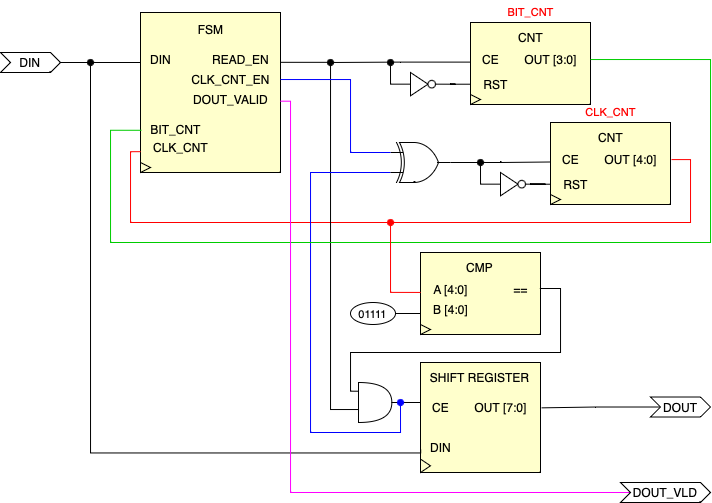

The diagram above was exported from draw.io. Its source (the exported page's mxGraphModel, read from the mxfile embedded in the PNG):
<mxGraphModel dx="545" dy="386" grid="1" gridSize="10" guides="1" tooltips="1" connect="1" arrows="1" fold="1" page="1" pageScale="1" pageWidth="827" pageHeight="1169" math="0" shadow="0">
  <root>
    <mxCell id="0" />
    <mxCell id="1" parent="0" />
    <mxCell id="1FKGHby47MiAxsP9Uc5e-16" value="" style="group" parent="1" vertex="1" connectable="0">
      <mxGeometry x="140" y="40" width="500" height="462" as="geometry" />
    </mxCell>
    <mxCell id="1FKGHby47MiAxsP9Uc5e-12" value="" style="group" parent="1FKGHby47MiAxsP9Uc5e-16" vertex="1" connectable="0">
      <mxGeometry x="30" width="155" height="150" as="geometry" />
    </mxCell>
    <mxCell id="1FKGHby47MiAxsP9Uc5e-1" value="" style="rounded=0;whiteSpace=wrap;html=1;fillColor=#FFFFCC;" parent="1FKGHby47MiAxsP9Uc5e-12" vertex="1">
      <mxGeometry x="10" y="-10" width="140" height="160" as="geometry" />
    </mxCell>
    <mxCell id="1FKGHby47MiAxsP9Uc5e-2" value="FSM" style="text;html=1;align=center;verticalAlign=middle;resizable=0;points=[];autosize=1;strokeColor=none;fillColor=none;" parent="1FKGHby47MiAxsP9Uc5e-12" vertex="1">
      <mxGeometry x="55" y="-8" width="50" height="30" as="geometry" />
    </mxCell>
    <mxCell id="1FKGHby47MiAxsP9Uc5e-3" value="DIN" style="text;html=1;align=center;verticalAlign=middle;resizable=0;points=[];autosize=1;strokeColor=none;fillColor=none;" parent="1FKGHby47MiAxsP9Uc5e-12" vertex="1">
      <mxGeometry x="10" y="22" width="40" height="30" as="geometry" />
    </mxCell>
    <mxCell id="1FKGHby47MiAxsP9Uc5e-6" value="READ_EN" style="text;html=1;align=center;verticalAlign=middle;resizable=0;points=[];autosize=1;strokeColor=none;fillColor=none;" parent="1FKGHby47MiAxsP9Uc5e-12" vertex="1">
      <mxGeometry x="70" y="22" width="80" height="30" as="geometry" />
    </mxCell>
    <mxCell id="1FKGHby47MiAxsP9Uc5e-7" value="CLK_CNT_EN" style="text;html=1;align=center;verticalAlign=middle;resizable=0;points=[];autosize=1;strokeColor=none;fillColor=none;" parent="1FKGHby47MiAxsP9Uc5e-12" vertex="1">
      <mxGeometry x="50" y="42" width="100" height="30" as="geometry" />
    </mxCell>
    <mxCell id="1FKGHby47MiAxsP9Uc5e-8" value="DOUT_VALID" style="text;html=1;align=center;verticalAlign=middle;resizable=0;points=[];autosize=1;strokeColor=none;fillColor=none;" parent="1FKGHby47MiAxsP9Uc5e-12" vertex="1">
      <mxGeometry x="50" y="62" width="100" height="30" as="geometry" />
    </mxCell>
    <mxCell id="1FKGHby47MiAxsP9Uc5e-85" style="edgeStyle=orthogonalEdgeStyle;rounded=0;orthogonalLoop=1;jettySize=auto;html=1;endArrow=oval;endFill=1;exitX=0.003;exitY=0.639;exitDx=0;exitDy=0;exitPerimeter=0;strokeColor=#FF0000;" parent="1FKGHby47MiAxsP9Uc5e-12" source="1FKGHby47MiAxsP9Uc5e-10" edge="1">
      <mxGeometry relative="1" as="geometry">
        <mxPoint x="260" y="200" as="targetPoint" />
        <Array as="points">
          <mxPoint y="129" />
          <mxPoint y="200" />
          <mxPoint x="260" y="200" />
        </Array>
      </mxGeometry>
    </mxCell>
    <mxCell id="1FKGHby47MiAxsP9Uc5e-9" value="BIT_CNT" style="text;html=1;align=center;verticalAlign=middle;resizable=0;points=[];autosize=1;strokeColor=none;fillColor=none;" parent="1FKGHby47MiAxsP9Uc5e-12" vertex="1">
      <mxGeometry x="10" y="92" width="70" height="30" as="geometry" />
    </mxCell>
    <mxCell id="1FKGHby47MiAxsP9Uc5e-10" value="CLK_CNT" style="text;html=1;align=center;verticalAlign=middle;resizable=0;points=[];autosize=1;strokeColor=none;fillColor=none;" parent="1FKGHby47MiAxsP9Uc5e-12" vertex="1">
      <mxGeometry x="10" y="110" width="80" height="30" as="geometry" />
    </mxCell>
    <mxCell id="1FKGHby47MiAxsP9Uc5e-15" value="" style="triangle;whiteSpace=wrap;html=1;fillColor=none;" parent="1FKGHby47MiAxsP9Uc5e-12" vertex="1">
      <mxGeometry x="10" y="140" width="10" height="10" as="geometry" />
    </mxCell>
    <mxCell id="1FKGHby47MiAxsP9Uc5e-13" value="" style="endArrow=none;html=1;rounded=0;strokeWidth=1;" parent="1FKGHby47MiAxsP9Uc5e-16" edge="1">
      <mxGeometry width="50" height="50" relative="1" as="geometry">
        <mxPoint x="-40" y="40" as="sourcePoint" />
        <mxPoint x="40" y="40" as="targetPoint" />
      </mxGeometry>
    </mxCell>
    <mxCell id="1FKGHby47MiAxsP9Uc5e-65" value="" style="group" parent="1FKGHby47MiAxsP9Uc5e-16" vertex="1" connectable="0">
      <mxGeometry x="240" y="340" width="210" height="110" as="geometry" />
    </mxCell>
    <mxCell id="Cq8n0TCiu43TakanwMMQ-37" style="edgeStyle=orthogonalEdgeStyle;rounded=0;orthogonalLoop=1;jettySize=auto;html=1;exitX=1;exitY=0.5;exitDx=0;exitDy=0;exitPerimeter=0;endArrow=none;endFill=0;" edge="1" parent="1FKGHby47MiAxsP9Uc5e-65" source="1FKGHby47MiAxsP9Uc5e-32">
      <mxGeometry relative="1" as="geometry">
        <mxPoint x="80" y="37.93548387096769" as="targetPoint" />
      </mxGeometry>
    </mxCell>
    <mxCell id="1FKGHby47MiAxsP9Uc5e-32" value="" style="shape=or;whiteSpace=wrap;html=1;align=center;" parent="1FKGHby47MiAxsP9Uc5e-65" vertex="1">
      <mxGeometry x="18" y="20" width="33.33" height="40" as="geometry" />
    </mxCell>
    <mxCell id="1FKGHby47MiAxsP9Uc5e-48" value="" style="group" parent="1FKGHby47MiAxsP9Uc5e-65" vertex="1" connectable="0">
      <mxGeometry x="70" width="140" height="110" as="geometry" />
    </mxCell>
    <mxCell id="1FKGHby47MiAxsP9Uc5e-41" value="" style="rounded=0;whiteSpace=wrap;html=1;fillColor=#FFFFCC;container=0;" parent="1FKGHby47MiAxsP9Uc5e-48" vertex="1">
      <mxGeometry x="10" width="120" height="110" as="geometry" />
    </mxCell>
    <mxCell id="1FKGHby47MiAxsP9Uc5e-42" value="SHIFT REGISTER" style="text;html=1;align=center;verticalAlign=middle;resizable=0;points=[];autosize=1;strokeColor=none;fillColor=none;container=0;" parent="1FKGHby47MiAxsP9Uc5e-48" vertex="1">
      <mxGeometry x="9" width="120" height="30" as="geometry" />
    </mxCell>
    <mxCell id="1FKGHby47MiAxsP9Uc5e-43" value="" style="triangle;whiteSpace=wrap;html=1;fillColor=none;container=0;" parent="1FKGHby47MiAxsP9Uc5e-48" vertex="1">
      <mxGeometry x="10" y="96.58536585365856" width="10" height="13.414634146341465" as="geometry" />
    </mxCell>
    <mxCell id="1FKGHby47MiAxsP9Uc5e-63" style="edgeStyle=orthogonalEdgeStyle;rounded=0;orthogonalLoop=1;jettySize=auto;html=1;strokeWidth=1;endArrow=oval;endFill=1;exitX=0.005;exitY=0.561;exitDx=0;exitDy=0;exitPerimeter=0;" parent="1FKGHby47MiAxsP9Uc5e-48" source="1FKGHby47MiAxsP9Uc5e-44" edge="1">
      <mxGeometry relative="1" as="geometry">
        <mxPoint x="-320" y="-300" as="targetPoint" />
        <Array as="points">
          <mxPoint x="-320" y="90.44444444444446" />
        </Array>
      </mxGeometry>
    </mxCell>
    <mxCell id="1FKGHby47MiAxsP9Uc5e-45" value="CE" style="text;html=1;align=center;verticalAlign=middle;resizable=0;points=[];autosize=1;strokeColor=none;fillColor=none;container=0;" parent="1FKGHby47MiAxsP9Uc5e-48" vertex="1">
      <mxGeometry x="10" y="29.512195121951223" width="40" height="30" as="geometry" />
    </mxCell>
    <mxCell id="1FKGHby47MiAxsP9Uc5e-46" value="OUT [7:0]" style="text;html=1;align=center;verticalAlign=middle;resizable=0;points=[];autosize=1;strokeColor=none;fillColor=none;container=0;" parent="1FKGHby47MiAxsP9Uc5e-48" vertex="1">
      <mxGeometry x="50" y="29.512195121951223" width="80" height="30" as="geometry" />
    </mxCell>
    <mxCell id="1FKGHby47MiAxsP9Uc5e-44" value="DIN" style="text;html=1;align=center;verticalAlign=middle;resizable=0;points=[];autosize=1;strokeColor=none;fillColor=none;container=0;" parent="1FKGHby47MiAxsP9Uc5e-48" vertex="1">
      <mxGeometry x="10" y="69.99609756097561" width="40" height="30" as="geometry" />
    </mxCell>
    <mxCell id="1FKGHby47MiAxsP9Uc5e-62" style="edgeStyle=orthogonalEdgeStyle;rounded=0;orthogonalLoop=1;jettySize=auto;html=1;endArrow=none;endFill=0;strokeWidth=1;exitX=1.006;exitY=0.594;exitDx=0;exitDy=0;exitPerimeter=0;entryX=0;entryY=0.75;entryDx=0;entryDy=0;entryPerimeter=0;" parent="1FKGHby47MiAxsP9Uc5e-16" source="1FKGHby47MiAxsP9Uc5e-6" target="1FKGHby47MiAxsP9Uc5e-32" edge="1">
      <mxGeometry relative="1" as="geometry">
        <mxPoint x="230" y="427" as="targetPoint" />
        <Array as="points">
          <mxPoint x="230" y="40" />
          <mxPoint x="230" y="387" />
        </Array>
      </mxGeometry>
    </mxCell>
    <mxCell id="Cq8n0TCiu43TakanwMMQ-15" style="edgeStyle=orthogonalEdgeStyle;rounded=0;orthogonalLoop=1;jettySize=auto;html=1;exitX=0;exitY=0.75;exitDx=0;exitDy=0;exitPerimeter=0;endArrow=oval;endFill=1;shadow=0;strokeColor=#0000FF;" edge="1" parent="1FKGHby47MiAxsP9Uc5e-16" source="Cq8n0TCiu43TakanwMMQ-10">
      <mxGeometry relative="1" as="geometry">
        <mxPoint x="300" y="380" as="targetPoint" />
        <Array as="points">
          <mxPoint x="210" y="150" />
          <mxPoint x="210" y="410" />
          <mxPoint x="300" y="410" />
        </Array>
      </mxGeometry>
    </mxCell>
    <mxCell id="Cq8n0TCiu43TakanwMMQ-10" value="" style="verticalLabelPosition=bottom;shadow=0;dashed=0;align=center;html=1;verticalAlign=top;shape=mxgraph.electrical.logic_gates.logic_gate;operation=xor;" vertex="1" parent="1FKGHby47MiAxsP9Uc5e-16">
      <mxGeometry x="290" y="120" width="60" height="40" as="geometry" />
    </mxCell>
    <mxCell id="Cq8n0TCiu43TakanwMMQ-14" style="edgeStyle=orthogonalEdgeStyle;rounded=0;orthogonalLoop=1;jettySize=auto;html=1;entryX=0;entryY=0.25;entryDx=0;entryDy=0;entryPerimeter=0;endArrow=none;endFill=0;strokeColor=#0000FF;" edge="1" parent="1FKGHby47MiAxsP9Uc5e-16" source="1FKGHby47MiAxsP9Uc5e-7" target="Cq8n0TCiu43TakanwMMQ-10">
      <mxGeometry relative="1" as="geometry">
        <Array as="points">
          <mxPoint x="250" y="57" />
          <mxPoint x="250" y="130" />
        </Array>
      </mxGeometry>
    </mxCell>
    <mxCell id="1FKGHby47MiAxsP9Uc5e-23" value="" style="group" parent="1FKGHby47MiAxsP9Uc5e-16" vertex="1" connectable="0">
      <mxGeometry x="360" width="140" height="82" as="geometry" />
    </mxCell>
    <mxCell id="1FKGHby47MiAxsP9Uc5e-17" value="" style="rounded=0;whiteSpace=wrap;html=1;fillColor=#FFFFCC;" parent="1FKGHby47MiAxsP9Uc5e-23" vertex="1">
      <mxGeometry x="10" width="120" height="82" as="geometry" />
    </mxCell>
    <mxCell id="1FKGHby47MiAxsP9Uc5e-19" value="" style="triangle;whiteSpace=wrap;html=1;fillColor=none;" parent="1FKGHby47MiAxsP9Uc5e-23" vertex="1">
      <mxGeometry x="10" y="72" width="10" height="10" as="geometry" />
    </mxCell>
    <mxCell id="1FKGHby47MiAxsP9Uc5e-66" style="edgeStyle=orthogonalEdgeStyle;rounded=0;orthogonalLoop=1;jettySize=auto;html=1;endArrow=oval;endFill=1;exitX=-0.008;exitY=0.587;exitDx=0;exitDy=0;exitPerimeter=0;" parent="1FKGHby47MiAxsP9Uc5e-23" source="1FKGHby47MiAxsP9Uc5e-20" edge="1">
      <mxGeometry relative="1" as="geometry">
        <mxPoint x="-130" y="40" as="targetPoint" />
        <Array as="points">
          <mxPoint x="-60" y="40" />
          <mxPoint x="-130" y="40" />
        </Array>
      </mxGeometry>
    </mxCell>
    <mxCell id="1FKGHby47MiAxsP9Uc5e-20" value="CE" style="text;html=1;align=center;verticalAlign=middle;resizable=0;points=[];autosize=1;strokeColor=none;fillColor=none;" parent="1FKGHby47MiAxsP9Uc5e-23" vertex="1">
      <mxGeometry x="10" y="22" width="40" height="30" as="geometry" />
    </mxCell>
    <mxCell id="1FKGHby47MiAxsP9Uc5e-21" value="RST" style="text;html=1;align=center;verticalAlign=middle;resizable=0;points=[];autosize=1;strokeColor=none;fillColor=none;" parent="1FKGHby47MiAxsP9Uc5e-23" vertex="1">
      <mxGeometry x="10" y="46.66" width="50" height="30" as="geometry" />
    </mxCell>
    <mxCell id="1FKGHby47MiAxsP9Uc5e-22" value="OUT [3:0]" style="text;html=1;align=center;verticalAlign=middle;resizable=0;points=[];autosize=1;strokeColor=none;fillColor=none;" parent="1FKGHby47MiAxsP9Uc5e-23" vertex="1">
      <mxGeometry x="50" y="22" width="80" height="30" as="geometry" />
    </mxCell>
    <mxCell id="Cq8n0TCiu43TakanwMMQ-38" value="CNT" style="text;html=1;align=center;verticalAlign=middle;resizable=0;points=[];autosize=1;strokeColor=none;fillColor=none;" vertex="1" parent="1FKGHby47MiAxsP9Uc5e-23">
      <mxGeometry x="45" width="50" height="30" as="geometry" />
    </mxCell>
    <mxCell id="Cq8n0TCiu43TakanwMMQ-1" style="edgeStyle=orthogonalEdgeStyle;rounded=0;orthogonalLoop=1;jettySize=auto;html=1;entryX=0.014;entryY=0.526;entryDx=0;entryDy=0;entryPerimeter=0;endArrow=none;endFill=0;strokeColor=#00CC00;" edge="1" parent="1FKGHby47MiAxsP9Uc5e-16" source="1FKGHby47MiAxsP9Uc5e-22" target="1FKGHby47MiAxsP9Uc5e-9">
      <mxGeometry relative="1" as="geometry">
        <Array as="points">
          <mxPoint x="610" y="37" />
          <mxPoint x="610" y="220" />
          <mxPoint x="10" y="220" />
          <mxPoint x="10" y="108" />
        </Array>
      </mxGeometry>
    </mxCell>
    <mxCell id="1FKGHby47MiAxsP9Uc5e-61" value="" style="group" parent="1" vertex="1" connectable="0">
      <mxGeometry x="390" y="270" width="200" height="82" as="geometry" />
    </mxCell>
    <mxCell id="1FKGHby47MiAxsP9Uc5e-49" value="" style="group" parent="1FKGHby47MiAxsP9Uc5e-61" vertex="1" connectable="0">
      <mxGeometry x="60" width="140" height="82" as="geometry" />
    </mxCell>
    <mxCell id="1FKGHby47MiAxsP9Uc5e-50" value="" style="rounded=0;whiteSpace=wrap;html=1;fillColor=#FFFFCC;" parent="1FKGHby47MiAxsP9Uc5e-49" vertex="1">
      <mxGeometry x="10" width="120" height="82" as="geometry" />
    </mxCell>
    <mxCell id="1FKGHby47MiAxsP9Uc5e-51" value="CMP" style="text;html=1;align=center;verticalAlign=middle;resizable=0;points=[];autosize=1;strokeColor=none;fillColor=none;" parent="1FKGHby47MiAxsP9Uc5e-49" vertex="1">
      <mxGeometry x="44" width="50" height="30" as="geometry" />
    </mxCell>
    <mxCell id="1FKGHby47MiAxsP9Uc5e-52" value="" style="triangle;whiteSpace=wrap;html=1;fillColor=none;" parent="1FKGHby47MiAxsP9Uc5e-49" vertex="1">
      <mxGeometry x="10" y="72" width="10" height="10" as="geometry" />
    </mxCell>
    <mxCell id="1FKGHby47MiAxsP9Uc5e-53" value="A [4:0]" style="text;html=1;align=center;verticalAlign=middle;resizable=0;points=[];autosize=1;strokeColor=none;fillColor=none;" parent="1FKGHby47MiAxsP9Uc5e-49" vertex="1">
      <mxGeometry x="10" y="22" width="60" height="30" as="geometry" />
    </mxCell>
    <mxCell id="1FKGHby47MiAxsP9Uc5e-55" value="==" style="text;html=1;align=center;verticalAlign=middle;resizable=0;points=[];autosize=1;strokeColor=none;fillColor=none;" parent="1FKGHby47MiAxsP9Uc5e-49" vertex="1">
      <mxGeometry x="90" y="22" width="40" height="30" as="geometry" />
    </mxCell>
    <mxCell id="1FKGHby47MiAxsP9Uc5e-56" value="B [4:0]" style="text;html=1;align=center;verticalAlign=middle;resizable=0;points=[];autosize=1;strokeColor=none;fillColor=none;" parent="1FKGHby47MiAxsP9Uc5e-49" vertex="1">
      <mxGeometry x="10" y="42" width="60" height="30" as="geometry" />
    </mxCell>
    <mxCell id="1FKGHby47MiAxsP9Uc5e-60" style="edgeStyle=orthogonalEdgeStyle;rounded=0;orthogonalLoop=1;jettySize=auto;html=1;exitX=1;exitY=0.5;exitDx=0;exitDy=0;endArrow=none;endFill=0;" parent="1FKGHby47MiAxsP9Uc5e-61" source="1FKGHby47MiAxsP9Uc5e-58" edge="1">
      <mxGeometry relative="1" as="geometry">
        <mxPoint x="70" y="61" as="targetPoint" />
      </mxGeometry>
    </mxCell>
    <mxCell id="1FKGHby47MiAxsP9Uc5e-58" value="&lt;span style=&quot;font-size: 11px;&quot;&gt;01111&lt;/span&gt;" style="ellipse;whiteSpace=wrap;html=1;" parent="1FKGHby47MiAxsP9Uc5e-61" vertex="1">
      <mxGeometry y="50" width="45" height="22" as="geometry" />
    </mxCell>
    <mxCell id="1FKGHby47MiAxsP9Uc5e-71" value="" style="group" parent="1" vertex="1" connectable="0">
      <mxGeometry x="450" y="90" width="25" height="23.33" as="geometry" />
    </mxCell>
    <mxCell id="1FKGHby47MiAxsP9Uc5e-83" style="edgeStyle=orthogonalEdgeStyle;rounded=0;orthogonalLoop=1;jettySize=auto;html=1;endArrow=oval;endFill=1;" parent="1FKGHby47MiAxsP9Uc5e-71" source="1FKGHby47MiAxsP9Uc5e-67" edge="1">
      <mxGeometry relative="1" as="geometry">
        <mxPoint x="-20.000000000000057" y="-10" as="targetPoint" />
      </mxGeometry>
    </mxCell>
    <mxCell id="1FKGHby47MiAxsP9Uc5e-67" value="" style="triangle;whiteSpace=wrap;html=1;" parent="1FKGHby47MiAxsP9Uc5e-71" vertex="1">
      <mxGeometry width="17.5" height="23.33" as="geometry" />
    </mxCell>
    <mxCell id="1FKGHby47MiAxsP9Uc5e-68" value="" style="ellipse;whiteSpace=wrap;html=1;aspect=fixed;" parent="1FKGHby47MiAxsP9Uc5e-71" vertex="1">
      <mxGeometry x="17.5" y="7.91" width="7.5" height="7.5" as="geometry" />
    </mxCell>
    <mxCell id="1FKGHby47MiAxsP9Uc5e-75" style="edgeStyle=orthogonalEdgeStyle;rounded=0;orthogonalLoop=1;jettySize=auto;html=1;entryX=1;entryY=0.5;entryDx=0;entryDy=0;endArrow=none;endFill=0;" parent="1" source="1FKGHby47MiAxsP9Uc5e-21" target="1FKGHby47MiAxsP9Uc5e-68" edge="1">
      <mxGeometry relative="1" as="geometry" />
    </mxCell>
    <mxCell id="1FKGHby47MiAxsP9Uc5e-78" value="" style="group" parent="1" vertex="1" connectable="0">
      <mxGeometry x="540" y="140" width="180" height="82" as="geometry" />
    </mxCell>
    <mxCell id="1FKGHby47MiAxsP9Uc5e-24" value="" style="group" parent="1FKGHby47MiAxsP9Uc5e-78" vertex="1" connectable="0">
      <mxGeometry x="40" width="140" height="82" as="geometry" />
    </mxCell>
    <mxCell id="1FKGHby47MiAxsP9Uc5e-25" value="" style="rounded=0;whiteSpace=wrap;html=1;fillColor=#FFFFCC;" parent="1FKGHby47MiAxsP9Uc5e-24" vertex="1">
      <mxGeometry x="10" width="120" height="82" as="geometry" />
    </mxCell>
    <mxCell id="1FKGHby47MiAxsP9Uc5e-27" value="" style="triangle;whiteSpace=wrap;html=1;fillColor=none;" parent="1FKGHby47MiAxsP9Uc5e-24" vertex="1">
      <mxGeometry x="10" y="72" width="10" height="10" as="geometry" />
    </mxCell>
    <mxCell id="1FKGHby47MiAxsP9Uc5e-28" value="CE" style="text;html=1;align=center;verticalAlign=middle;resizable=0;points=[];autosize=1;strokeColor=none;fillColor=none;" parent="1FKGHby47MiAxsP9Uc5e-24" vertex="1">
      <mxGeometry x="10" y="22" width="40" height="30" as="geometry" />
    </mxCell>
    <mxCell id="1FKGHby47MiAxsP9Uc5e-29" value="RST" style="text;html=1;align=center;verticalAlign=middle;resizable=0;points=[];autosize=1;strokeColor=none;fillColor=none;" parent="1FKGHby47MiAxsP9Uc5e-24" vertex="1">
      <mxGeometry x="10" y="46.66" width="50" height="30" as="geometry" />
    </mxCell>
    <mxCell id="1FKGHby47MiAxsP9Uc5e-30" value="OUT [4:0]" style="text;html=1;align=center;verticalAlign=middle;resizable=0;points=[];autosize=1;strokeColor=none;fillColor=none;" parent="1FKGHby47MiAxsP9Uc5e-24" vertex="1">
      <mxGeometry x="50" y="22" width="80" height="30" as="geometry" />
    </mxCell>
    <mxCell id="Cq8n0TCiu43TakanwMMQ-41" value="CNT" style="text;html=1;align=center;verticalAlign=middle;resizable=0;points=[];autosize=1;strokeColor=none;fillColor=none;" vertex="1" parent="1FKGHby47MiAxsP9Uc5e-24">
      <mxGeometry x="45" width="50" height="30" as="geometry" />
    </mxCell>
    <mxCell id="1FKGHby47MiAxsP9Uc5e-72" value="" style="group" parent="1FKGHby47MiAxsP9Uc5e-78" vertex="1" connectable="0">
      <mxGeometry y="50" width="25" height="23.33" as="geometry" />
    </mxCell>
    <mxCell id="1FKGHby47MiAxsP9Uc5e-82" style="edgeStyle=orthogonalEdgeStyle;rounded=0;orthogonalLoop=1;jettySize=auto;html=1;endArrow=oval;endFill=1;" parent="1FKGHby47MiAxsP9Uc5e-72" source="1FKGHby47MiAxsP9Uc5e-73" edge="1">
      <mxGeometry relative="1" as="geometry">
        <mxPoint x="-20" y="-10" as="targetPoint" />
      </mxGeometry>
    </mxCell>
    <mxCell id="1FKGHby47MiAxsP9Uc5e-73" value="" style="triangle;whiteSpace=wrap;html=1;align=center;" parent="1FKGHby47MiAxsP9Uc5e-72" vertex="1">
      <mxGeometry width="17.5" height="23.33" as="geometry" />
    </mxCell>
    <mxCell id="1FKGHby47MiAxsP9Uc5e-74" value="" style="ellipse;whiteSpace=wrap;html=1;aspect=fixed;" parent="1FKGHby47MiAxsP9Uc5e-72" vertex="1">
      <mxGeometry x="17.5" y="7.91" width="7.5" height="7.5" as="geometry" />
    </mxCell>
    <mxCell id="1FKGHby47MiAxsP9Uc5e-76" style="edgeStyle=orthogonalEdgeStyle;rounded=0;orthogonalLoop=1;jettySize=auto;html=1;entryX=1;entryY=0.5;entryDx=0;entryDy=0;endArrow=none;endFill=0;" parent="1FKGHby47MiAxsP9Uc5e-78" source="1FKGHby47MiAxsP9Uc5e-29" target="1FKGHby47MiAxsP9Uc5e-74" edge="1">
      <mxGeometry relative="1" as="geometry" />
    </mxCell>
    <mxCell id="1FKGHby47MiAxsP9Uc5e-84" style="edgeStyle=orthogonalEdgeStyle;rounded=0;orthogonalLoop=1;jettySize=auto;html=1;entryX=0.003;entryY=0.598;entryDx=0;entryDy=0;entryPerimeter=0;endArrow=none;endFill=0;strokeColor=#FF0000;exitX=1.012;exitY=0.503;exitDx=0;exitDy=0;exitPerimeter=0;" parent="1" source="1FKGHby47MiAxsP9Uc5e-30" target="1FKGHby47MiAxsP9Uc5e-53" edge="1">
      <mxGeometry relative="1" as="geometry">
        <mxPoint x="450" y="320" as="targetPoint" />
        <Array as="points">
          <mxPoint x="730" y="177" />
          <mxPoint x="730" y="240" />
          <mxPoint x="430" y="240" />
          <mxPoint x="430" y="310" />
        </Array>
      </mxGeometry>
    </mxCell>
    <mxCell id="1FKGHby47MiAxsP9Uc5e-86" style="edgeStyle=orthogonalEdgeStyle;rounded=0;orthogonalLoop=1;jettySize=auto;html=1;exitX=-0.013;exitY=0.218;exitDx=0;exitDy=0;exitPerimeter=0;entryX=0.983;entryY=0.467;entryDx=0;entryDy=0;entryPerimeter=0;endArrow=none;endFill=0;" parent="1" source="1FKGHby47MiAxsP9Uc5e-32" target="1FKGHby47MiAxsP9Uc5e-55" edge="1">
      <mxGeometry relative="1" as="geometry">
        <mxPoint x="400" y="430" as="targetPoint" />
        <Array as="points">
          <mxPoint x="390" y="409" />
          <mxPoint x="390" y="370" />
          <mxPoint x="600" y="370" />
          <mxPoint x="600" y="306" />
        </Array>
      </mxGeometry>
    </mxCell>
    <mxCell id="Cq8n0TCiu43TakanwMMQ-16" style="edgeStyle=orthogonalEdgeStyle;rounded=0;orthogonalLoop=1;jettySize=auto;html=1;entryX=0.007;entryY=0.583;entryDx=0;entryDy=0;entryPerimeter=0;endArrow=none;endFill=0;" edge="1" parent="1" source="Cq8n0TCiu43TakanwMMQ-10" target="1FKGHby47MiAxsP9Uc5e-28">
      <mxGeometry relative="1" as="geometry" />
    </mxCell>
    <mxCell id="Cq8n0TCiu43TakanwMMQ-28" value="DIN" style="shape=step;perimeter=stepPerimeter;whiteSpace=wrap;html=1;fixedSize=1;size=10;" vertex="1" parent="1">
      <mxGeometry x="40" y="70" width="60" height="20" as="geometry" />
    </mxCell>
    <mxCell id="Cq8n0TCiu43TakanwMMQ-33" style="edgeStyle=orthogonalEdgeStyle;rounded=0;orthogonalLoop=1;jettySize=auto;html=1;exitX=0;exitY=0.5;exitDx=0;exitDy=0;entryX=1.013;entryY=0.528;entryDx=0;entryDy=0;entryPerimeter=0;endArrow=none;endFill=0;" edge="1" parent="1" source="Cq8n0TCiu43TakanwMMQ-32" target="1FKGHby47MiAxsP9Uc5e-46">
      <mxGeometry relative="1" as="geometry" />
    </mxCell>
    <mxCell id="Cq8n0TCiu43TakanwMMQ-32" value="DOUT" style="shape=step;perimeter=stepPerimeter;whiteSpace=wrap;html=1;fixedSize=1;size=10;" vertex="1" parent="1">
      <mxGeometry x="690" y="414.51" width="60" height="20" as="geometry" />
    </mxCell>
    <mxCell id="Cq8n0TCiu43TakanwMMQ-36" style="edgeStyle=orthogonalEdgeStyle;rounded=0;orthogonalLoop=1;jettySize=auto;html=1;exitX=0;exitY=0.5;exitDx=0;exitDy=0;entryX=0.997;entryY=0.556;entryDx=0;entryDy=0;entryPerimeter=0;endArrow=none;endFill=0;strokeColor=#FF00FF;" edge="1" parent="1" source="Cq8n0TCiu43TakanwMMQ-34" target="1FKGHby47MiAxsP9Uc5e-8">
      <mxGeometry relative="1" as="geometry">
        <Array as="points">
          <mxPoint x="670" y="510" />
          <mxPoint x="330" y="510" />
          <mxPoint x="330" y="119" />
        </Array>
      </mxGeometry>
    </mxCell>
    <mxCell id="Cq8n0TCiu43TakanwMMQ-34" value="DOUT_VLD" style="shape=step;perimeter=stepPerimeter;whiteSpace=wrap;html=1;fixedSize=1;size=10;" vertex="1" parent="1">
      <mxGeometry x="660" y="500" width="90" height="20" as="geometry" />
    </mxCell>
    <mxCell id="Cq8n0TCiu43TakanwMMQ-42" value="&lt;span style=&quot;font-size: 11px;&quot;&gt;&lt;font color=&quot;#ff0000&quot;&gt;CLK_CNT&lt;/font&gt;&lt;/span&gt;" style="ellipse;whiteSpace=wrap;html=1;strokeColor=none;fillColor=none;" vertex="1" parent="1">
      <mxGeometry x="617.5" y="118" width="65" height="22" as="geometry" />
    </mxCell>
    <mxCell id="Cq8n0TCiu43TakanwMMQ-43" value="&lt;span style=&quot;font-size: 11px;&quot;&gt;&lt;font color=&quot;#ff0000&quot;&gt;BIT_CNT&lt;/font&gt;&lt;/span&gt;" style="ellipse;whiteSpace=wrap;html=1;strokeColor=none;fillColor=none;" vertex="1" parent="1">
      <mxGeometry x="537.5" y="18" width="65" height="22" as="geometry" />
    </mxCell>
  </root>
</mxGraphModel>